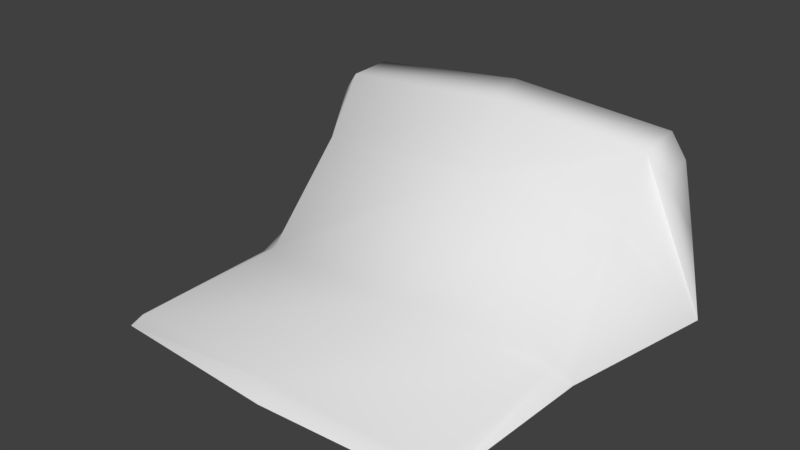 # Source: hole_edge.blend  (saved by Blender 2.77.0; exported with 4.5.12 LTS)
import bpy
from mathutils import Matrix  # noqa: F401  (used for matrix-valued properties, if any)

bpy.ops.wm.read_factory_settings(use_empty=True)
scene = bpy.context.scene
scene.name = 'Scene'

# ---- collections
col_collection_1 = bpy.data.collections.new('Collection 1'); scene.collection.children.link(col_collection_1)

# ---- materials (node trees are filled in below, after node groups)
mat_material_001 = bpy.data.materials.new('Material.001')
mat_material_001.alpha_threshold = 0.0
mat_material_001.use_transparent_shadow = False
mat_material_001.roughness = 0.5

# ---- material node trees

# ---- world
world_world = bpy.data.worlds.new('World'); scene.world = world_world
world_world.color = (0.05088, 0.05088, 0.05088)
world_world.use_sun_shadow = False
world_world.sun_shadow_jitter_overblur = 0.0
world_world.cycles.sampling_method = 'MANUAL'

# ---- meshes
me_cube_001 = bpy.data.meshes.new('Cube.001')
me_cube_001.from_pydata([(1.144e-07, 0.5151, 0.3122), (-8.189e-08, -6.45e-08, -0.2), (4.784e-08, 0.3348, 0.07771), (-2.086e-07, -0.5, -0.2), (0.5, 0.5151, 0.2807), (0.5, -1.539e-07, -0.2), (0.5, 0.2675, 0.07771), (0.5, -0.5, -0.2), (-0.5, 0.5151, 0.2551), (-0.5, 8.451e-08, -0.2), (-0.5, 0.2675, 0.07771), (-0.5, -0.5, -0.2), (1.088e-07, 0.5551, 8.941e-08), (0.5, 0.5551, 8.941e-08), (-0.5, 0.5551, 8.941e-08), (7.691e-08, 0.4143, 0.2782), (0.5, 0.3815, 0.2629), (-0.5, 0.3815, 0.2504), (0.5575, 0.4954, 0.2197), (0.5575, -1.487e-07, -0.2279), (0.6716, 0.4461, -0.2036), (0.5288, -0.5249, -0.2324), (0.5879, 0.5262, 0.0), (0.5575, 0.3927, 0.206), (-0.5485, 0.4932, 0.1939), (-0.5485, 8.99e-08, -0.229), (-0.6863, 0.451, -0.1964), (-0.5242, -0.5249, -0.2329), (-0.6025, 0.5229, 0.0), (-0.5485, 0.3939, 0.1904), (-2.086e-07, -0.5498, -0.2369)], [], [(6, 2, 1, 5), (16, 15, 2, 6), (5, 1, 3, 7), (1, 9, 11, 3), (15, 17, 10, 2), (2, 10, 9, 1), (0, 12, 14, 8), (4, 13, 12, 0), (0, 8, 17, 15), (4, 0, 15, 16), (4, 16, 23, 18), (6, 5, 19, 20), (13, 4, 18, 22), (16, 6, 20, 23), (5, 7, 21, 19), (23, 20, 22, 18), (10, 17, 29, 26), (17, 8, 24, 29), (8, 14, 28, 24), (11, 9, 25, 27), (9, 10, 26, 25), (29, 24, 28, 26), (3, 11, 27, 30), (7, 3, 30, 21)])
me_cube_001.polygons.foreach_set('use_smooth', [True] * 24)
_uv = me_cube_001.uv_layers.new(name='UVMap')
_uv.uv.foreach_set('vector', [0.3928, 0.3737, 0.2618, 0.3737, 0.2619, 0.2491, 0.3928, 0.2492, 0.3928, 0.436, 0.2618, 0.4361, 0.2618, 0.3737, 0.3928, 0.3737, 0.3928, 0.2492, 0.2619, 0.2491, 0.2619, 0.1246, 0.3928, 0.1246, 0.2619, 0.2491, 0.1309, 0.2492, 0.1309, 0.1246, 0.2619, 0.1246, 0.2618, 0.4361, 0.1309, 0.436, 0.1309, 0.3737, 0.2618, 0.3737, 0.2618, 0.3737, 0.1309, 0.3737, 0.1309, 0.2492, 0.2619, 0.2491, 0.6824, 0.2508, 0.7621, 0.2508, 0.7699, 0.385, 0.6969, 0.3754, 0.6904, 0.1262, 0.7664, 0.1165, 0.7621, 0.2508, 0.6824, 0.2508, 0.2618, 0.4984, 0.1309, 0.4983, 0.1309, 0.436, 0.2618, 0.4361, 0.3927, 0.4983, 0.2618, 0.4984, 0.2618, 0.4361, 0.3928, 0.436, 0.3927, 0.4983, 0.3928, 0.436, 0.3928, 0.436, 0.3927, 0.4983, 0.3928, 0.3737, 0.3928, 0.2492, 0.3928, 0.2492, 0.3928, 0.3737, 0.7664, 0.1165, 0.6904, 0.1262, 0.6904, 0.1262, 0.7664, 0.1165, 0.3928, 0.436, 0.3928, 0.3737, 0.3928, 0.3737, 0.3928, 0.436, 0.3928, 0.2492, 0.3928, 0.1246, 0.3928, 0.1246, 0.3928, 0.2492, 0.3928, 0.436, 0.3928, 0.3737, 0.7664, 0.1165, 0.3927, 0.4983, 0.1309, 0.3737, 0.1309, 0.436, 0.1309, 0.436, 0.1309, 0.3737, 0.1309, 0.436, 0.1309, 0.4983, 0.1309, 0.4983, 0.1309, 0.436, 0.6969, 0.3754, 0.7699, 0.385, 0.7699, 0.385, 0.6969, 0.3754, 0.1309, 0.1246, 0.1309, 0.2492, 0.1309, 0.2492, 0.1309, 0.1246, 0.1309, 0.2492, 0.1309, 0.3737, 0.1309, 0.3737, 0.1309, 0.2492, 0.1309, 0.436, 0.1309, 0.4983, 0.7699, 0.385, 0.1309, 0.3737, 0.2619, 0.1246, 0.1309, 0.1246, 0.1309, 0.1246, 0.2619, 0.1246, 0.3928, 0.1246, 0.2619, 0.1246, 0.2619, 0.1246, 0.3928, 0.1246])
me_cube_001.materials.append(mat_material_001)
me_cube_001.use_remesh_preserve_volume = False
me_cube_001.use_remesh_preserve_attributes = False
me_cube_001.use_mirror_vertex_groups = False
me_cube_001.update()
me_cube_001.normals_split_custom_set([tuple(v) for v in zip(*[iter([0.4488, -0.7256, 0.5216, -0.001728, -0.802, 0.5973, -7.26e-08, -0.3637, 0.9315, 0.4249, -0.2996, 0.8542, 0.3894, -0.5392, 0.7468, -0.01366, -0.5834, 0.8121, -0.001728, -0.802, 0.5973, 0.4488, -0.7256, 0.5216, 0.4249, -0.2996, 0.8542, -7.26e-08, -0.3637, 0.9315, -0.000147, -0.3647, 0.9311, 0.2312, -0.2886, 0.9291, -7.26e-08, -0.3637, 0.9315, -0.4498, -0.3104, 0.8375, -0.271, -0.2857, 0.9192, -0.000147, -0.3647, 0.9311, -0.01366, -0.5834, 0.8121, -0.4241, -0.5035, 0.7527, -0.4508, -0.7117, 0.5387, -0.001728, -0.802, 0.5973, -0.001728, -0.802, 0.5973, -0.4508, -0.7117, 0.5387, -0.4498, -0.3104, 0.8375, -7.26e-08, -0.3637, 0.9315, -0.01572, 0.5663, 0.8241, -0.00188, 0.9906, 0.1366, -0.2043, 0.9646, 0.1665, -0.3868, 0.5616, 0.7315, 0.3508, 0.5371, 0.7671, 0.188, 0.9714, 0.1452, -0.00188, 0.9906, 0.1366, -0.01572, 0.5663, 0.8241, -0.01572, 0.5663, 0.8241, -0.3868, 0.5616, 0.7315, -0.4241, -0.5035, 0.7527, -0.01366, -0.5834, 0.8121, 0.3508, 0.5371, 0.7671, -0.01572, 0.5663, 0.8241, -0.01366, -0.5834, 0.8121, 0.3894, -0.5392, 0.7468, 0.3508, 0.5371, 0.7671, 0.3894, -0.5392, 0.7468, 0.8835, -0.267, 0.385, 0.7724, 0.4704, 0.4266, 0.4488, -0.7256, 0.5216, 0.4249, -0.2996, 0.8542, 0.7439, -0.1883, 0.6412, 0.8959, -0.2731, 0.3504, 0.188, 0.9714, 0.1452, 0.3508, 0.5371, 0.7671, 0.7724, 0.4704, 0.4266, 0.8412, 0.4869, 0.2353, 0.3894, -0.5392, 0.7468, 0.4488, -0.7256, 0.5216, 0.8959, -0.2731, 0.3504, 0.8835, -0.267, 0.385, 0.4249, -0.2996, 0.8542, 0.2312, -0.2886, 0.9291, 0.3356, -0.3712, 0.8658, 0.7439, -0.1883, 0.6412, 0.8835, -0.267, 0.385, 0.8959, -0.2731, 0.3504, 0.8412, 0.4869, 0.2353, 0.7724, 0.4704, 0.4266, -0.4508, -0.7117, 0.5387, -0.4241, -0.5035, 0.7527, -0.8819, -0.2513, 0.3989, -0.8792, -0.2929, 0.3758, -0.4241, -0.5035, 0.7527, -0.3868, 0.5616, 0.7315, -0.7808, 0.4611, 0.4215, -0.8819, -0.2513, 0.3989, -0.3868, 0.5616, 0.7315, -0.2043, 0.9646, 0.1665, -0.858, 0.4064, 0.3141, -0.7808, 0.4611, 0.4215, -0.271, -0.2857, 0.9192, -0.4498, -0.3104, 0.8375, -0.7697, -0.2014, 0.6058, -0.3655, -0.3981, 0.8414, -0.4498, -0.3104, 0.8375, -0.4508, -0.7117, 0.5387, -0.8792, -0.2929, 0.3758, -0.7697, -0.2014, 0.6058, -0.8819, -0.2513, 0.3989, -0.7808, 0.4611, 0.4215, -0.858, 0.4064, 0.3141, -0.8792, -0.2929, 0.3758, -0.000147, -0.3647, 0.9311, -0.271, -0.2857, 0.9192, -0.3655, -0.3981, 0.8414, -0.0002749, -0.6793, 0.7339, 0.2312, -0.2886, 0.9291, -0.000147, -0.3647, 0.9311, -0.0002749, -0.6793, 0.7339, 0.3356, -0.3712, 0.8658])] * 3)])

# ---- objects
ob_cube = bpy.data.objects.new('Cube', me_cube_001)

# ---- transforms, parenting, visibility, modifiers, constraints
ob_cube.location = (0.0, 0.0, 0.0)
ob_cube.rotation_euler = (-1.629e-07, 0.0, 0.0)
ob_cube.color = (0.8, 0.8, 0.8, 1.0)
ob_cube.lineart.crease_threshold = 0.0

# ---- collection membership
col_collection_1.objects.link(ob_cube)

# ---- scene / render settings (as saved in the file)
scene.frame_start = 1; scene.frame_end = 250; scene.frame_set(1)
scene.render.engine = 'BLENDER_EEVEE_NEXT'
scene.render.resolution_percentage = 50
scene.render.dither_intensity = 0.0
scene.cycles.use_denoising = False
scene.cycles.samples = 128
scene.cycles.sampling_pattern = 'TABULATED_SOBOL'
scene.cycles.light_sampling_threshold = 0.0
scene.cycles.use_adaptive_sampling = False
scene.cycles.use_light_tree = False
scene.cycles.blur_glossy = 0.0
scene.cycles.sample_clamp_indirect = 0.0
scene.view_settings.view_transform = 'Standard'
bpy.context.view_layer.update()

# ---- added for rendering (the .blend has no active camera and no usable light): camera, sun
cam_auto = bpy.data.cameras.new('AutoCamera')
cam_auto.lens = 50.0
cam_auto.sensor_width = 36.0
cam_auto.clip_end = 1000.0
ob_auto_camera = bpy.data.objects.new('AutoCamera', cam_auto)
scene.collection.objects.link(ob_auto_camera)
ob_auto_camera.location = (1.69018, -2.03431, 1.39566)
ob_auto_camera.rotation_euler = (1.09748, -7.21219e-08, 0.694738)
scene.camera = ob_auto_camera
light_auto_sun = bpy.data.lights.new('AutoSun', 'SUN')
light_auto_sun.energy = 3.0
light_auto_sun.angle = 0.0523599
ob_auto_sun = bpy.data.objects.new('AutoSun', light_auto_sun)
scene.collection.objects.link(ob_auto_sun)
ob_auto_sun.rotation_euler = (0.872665, 0.174533, 0.523599)
bpy.context.view_layer.update()
